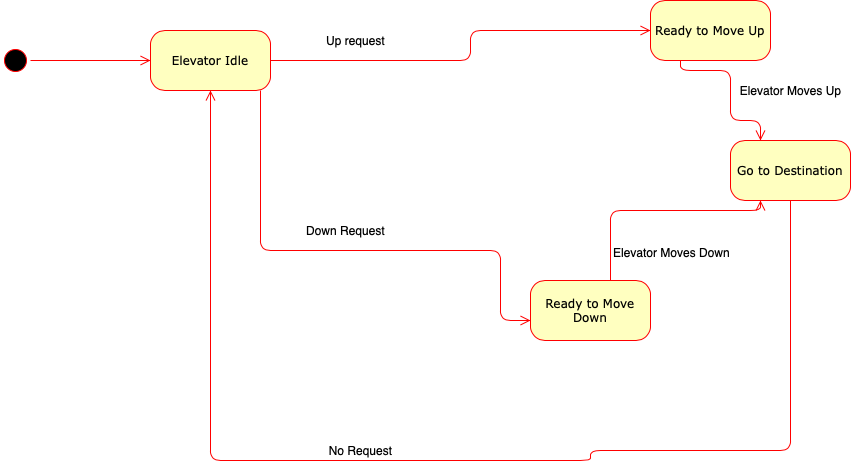

The diagram above was exported from draw.io. Its source (the exported page's mxGraphModel, read from the mxfile embedded in the PNG):
<mxGraphModel dx="1529" dy="844" grid="1" gridSize="10" guides="1" tooltips="1" connect="1" arrows="1" fold="1" page="1" pageScale="1" pageWidth="1100" pageHeight="850" background="#ffffff" math="0" shadow="0">
  <root>
    <mxCell id="0" />
    <mxCell id="1" parent="0" />
    <mxCell id="382b91b5511bd0f7-1" value="" style="ellipse;html=1;shape=startState;fillColor=#000000;strokeColor=#ff0000;rounded=1;shadow=0;comic=0;labelBackgroundColor=none;fontFamily=Verdana;fontSize=12;fontColor=#000000;align=center;direction=south;" parent="1" vertex="1">
      <mxGeometry x="80" y="75" width="30" height="30" as="geometry" />
    </mxCell>
    <mxCell id="382b91b5511bd0f7-6" value="Elevator Idle" style="rounded=1;whiteSpace=wrap;html=1;arcSize=24;fillColor=#ffffc0;strokeColor=#ff0000;shadow=0;comic=0;labelBackgroundColor=none;fontFamily=Verdana;fontSize=12;fontColor=#000000;align=center;" parent="1" vertex="1">
      <mxGeometry x="230" y="60" width="120" height="60" as="geometry" />
    </mxCell>
    <mxCell id="382b91b5511bd0f7-7" value="Ready to Move Down" style="rounded=1;whiteSpace=wrap;html=1;arcSize=24;fillColor=#ffffc0;strokeColor=#ff0000;shadow=0;comic=0;labelBackgroundColor=none;fontFamily=Verdana;fontSize=12;fontColor=#000000;align=center;" parent="1" vertex="1">
      <mxGeometry x="610" y="310" width="120" height="60" as="geometry" />
    </mxCell>
    <mxCell id="2a3bc250acf0617d-9" style="edgeStyle=orthogonalEdgeStyle;html=1;labelBackgroundColor=none;endArrow=open;endSize=8;strokeColor=#ff0000;fontFamily=Verdana;fontSize=12;align=left;" parent="1" source="382b91b5511bd0f7-1" target="382b91b5511bd0f7-6" edge="1">
      <mxGeometry relative="1" as="geometry" />
    </mxCell>
    <mxCell id="2a3bc250acf0617d-10" style="edgeStyle=orthogonalEdgeStyle;html=1;labelBackgroundColor=none;endArrow=open;endSize=8;strokeColor=#ff0000;fontFamily=Verdana;fontSize=12;align=left;entryX=0;entryY=0.5;entryDx=0;entryDy=0;" parent="1" source="382b91b5511bd0f7-6" target="bUWMXRXiWYjALQowos6I-2" edge="1">
      <mxGeometry relative="1" as="geometry">
        <Array as="points">
          <mxPoint x="550" y="90" />
          <mxPoint x="550" y="60" />
        </Array>
        <mxPoint x="580" y="60" as="targetPoint" />
      </mxGeometry>
    </mxCell>
    <mxCell id="bUWMXRXiWYjALQowos6I-2" value="Ready to Move Up" style="rounded=1;whiteSpace=wrap;html=1;arcSize=24;fillColor=#ffffc0;strokeColor=#ff0000;shadow=0;comic=0;labelBackgroundColor=none;fontFamily=Verdana;fontSize=12;fontColor=#000000;align=center;" vertex="1" parent="1">
      <mxGeometry x="730" y="30" width="120" height="60" as="geometry" />
    </mxCell>
    <mxCell id="bUWMXRXiWYjALQowos6I-6" value="Go to Destination" style="rounded=1;whiteSpace=wrap;html=1;arcSize=24;fillColor=#ffffc0;strokeColor=#ff0000;shadow=0;comic=0;labelBackgroundColor=none;fontFamily=Verdana;fontSize=12;fontColor=#000000;align=center;" vertex="1" parent="1">
      <mxGeometry x="810" y="170" width="120" height="60" as="geometry" />
    </mxCell>
    <mxCell id="bUWMXRXiWYjALQowos6I-17" style="edgeStyle=orthogonalEdgeStyle;html=1;labelBackgroundColor=none;endArrow=open;endSize=8;strokeColor=#ff0000;fontFamily=Verdana;fontSize=12;align=left;" edge="1" parent="1" source="382b91b5511bd0f7-6">
      <mxGeometry relative="1" as="geometry">
        <Array as="points">
          <mxPoint x="340" y="280" />
          <mxPoint x="580" y="280" />
          <mxPoint x="580" y="350" />
        </Array>
        <mxPoint x="340.0000000000001" y="130" as="sourcePoint" />
        <mxPoint x="610" y="350" as="targetPoint" />
      </mxGeometry>
    </mxCell>
    <mxCell id="bUWMXRXiWYjALQowos6I-18" style="edgeStyle=orthogonalEdgeStyle;html=1;labelBackgroundColor=none;endArrow=open;endSize=8;strokeColor=#ff0000;fontFamily=Verdana;fontSize=12;align=left;exitX=0.5;exitY=1;exitDx=0;exitDy=0;" edge="1" parent="1" source="bUWMXRXiWYjALQowos6I-6" target="382b91b5511bd0f7-6">
      <mxGeometry relative="1" as="geometry">
        <Array as="points">
          <mxPoint x="870" y="480" />
          <mxPoint x="670" y="480" />
          <mxPoint x="670" y="490" />
          <mxPoint x="290" y="490" />
        </Array>
        <mxPoint x="870" y="270" as="sourcePoint" />
        <mxPoint x="280" y="140" as="targetPoint" />
      </mxGeometry>
    </mxCell>
    <mxCell id="bUWMXRXiWYjALQowos6I-21" style="edgeStyle=orthogonalEdgeStyle;html=1;labelBackgroundColor=none;endArrow=open;endSize=8;strokeColor=#ff0000;fontFamily=Verdana;fontSize=12;align=left;exitX=0.25;exitY=1;exitDx=0;exitDy=0;entryX=0.25;entryY=0;entryDx=0;entryDy=0;" edge="1" parent="1" source="bUWMXRXiWYjALQowos6I-2" target="bUWMXRXiWYjALQowos6I-6">
      <mxGeometry relative="1" as="geometry">
        <Array as="points">
          <mxPoint x="760" y="100" />
          <mxPoint x="810" y="100" />
          <mxPoint x="810" y="150" />
          <mxPoint x="840" y="150" />
        </Array>
        <mxPoint x="360.0000000000001" y="150" as="sourcePoint" />
        <mxPoint x="610" y="140" as="targetPoint" />
      </mxGeometry>
    </mxCell>
    <mxCell id="bUWMXRXiWYjALQowos6I-23" style="edgeStyle=orthogonalEdgeStyle;html=1;labelBackgroundColor=none;endArrow=open;endSize=8;strokeColor=#ff0000;fontFamily=Verdana;fontSize=12;align=left;entryX=0.25;entryY=1;entryDx=0;entryDy=0;" edge="1" parent="1" target="bUWMXRXiWYjALQowos6I-6">
      <mxGeometry relative="1" as="geometry">
        <Array as="points">
          <mxPoint x="690" y="240" />
          <mxPoint x="840" y="240" />
        </Array>
        <mxPoint x="690" y="310" as="sourcePoint" />
        <mxPoint x="700" y="190" as="targetPoint" />
      </mxGeometry>
    </mxCell>
    <mxCell id="bUWMXRXiWYjALQowos6I-28" value="Elevator Moves Down" style="text;html=1;align=center;verticalAlign=middle;resizable=0;points=[];labelBackgroundColor=#ffffff;" vertex="1" connectable="0" parent="bUWMXRXiWYjALQowos6I-23">
      <mxGeometry x="-0.7479" y="-7" relative="1" as="geometry">
        <mxPoint x="53" as="offset" />
      </mxGeometry>
    </mxCell>
    <mxCell id="bUWMXRXiWYjALQowos6I-25" value="Up request" style="text;html=1;resizable=0;autosize=1;align=center;verticalAlign=middle;points=[];fillColor=none;strokeColor=none;rounded=0;" vertex="1" parent="1">
      <mxGeometry x="400" y="60" width="70" height="20" as="geometry" />
    </mxCell>
    <mxCell id="bUWMXRXiWYjALQowos6I-26" value="Down Request" style="text;html=1;resizable=0;autosize=1;align=center;verticalAlign=middle;points=[];fillColor=none;strokeColor=none;rounded=0;" vertex="1" parent="1">
      <mxGeometry x="380" y="250" width="90" height="20" as="geometry" />
    </mxCell>
    <mxCell id="bUWMXRXiWYjALQowos6I-27" value="Elevator Moves Up" style="text;html=1;align=center;verticalAlign=middle;resizable=0;points=[];autosize=1;" vertex="1" parent="1">
      <mxGeometry x="810" y="110" width="120" height="20" as="geometry" />
    </mxCell>
    <mxCell id="bUWMXRXiWYjALQowos6I-30" value="No Request" style="text;html=1;align=center;verticalAlign=middle;resizable=0;points=[];autosize=1;" vertex="1" parent="1">
      <mxGeometry x="400" y="470" width="80" height="20" as="geometry" />
    </mxCell>
  </root>
</mxGraphModel>